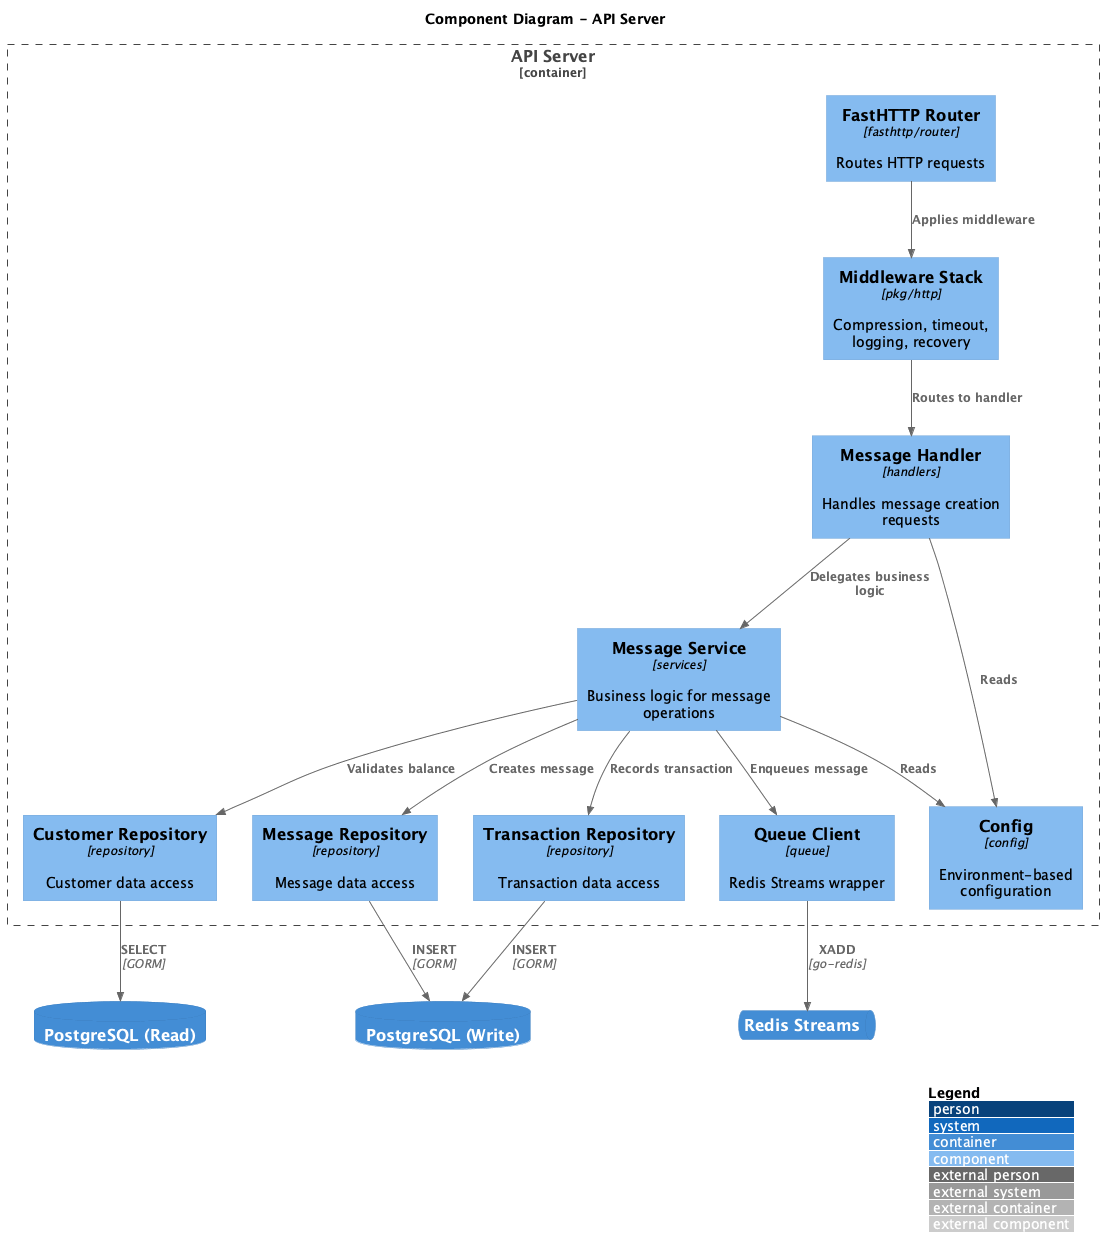

The diagram above was rendered by PlantUML. Its source (embedded in the PNG):
@startuml
!include https://raw.githubusercontent.com/plantuml-stdlib/C4-PlantUML/master/C4_Component.puml

LAYOUT_WITH_LEGEND()

title Component Diagram - API Server

Container_Boundary(api_server, "API Server") {
    Component(router, "FastHTTP Router", "fasthttp/router", "Routes HTTP requests")
    Component(middleware, "Middleware Stack", "pkg/http", "Compression, timeout, logging, recovery")
    Component(message_handler, "Message Handler", "handlers", "Handles message creation requests")
    Component(message_service, "Message Service", "services", "Business logic for message operations")
    Component(customer_repo, "Customer Repository", "repository", "Customer data access")
    Component(message_repo, "Message Repository", "repository", "Message data access")
    Component(transaction_repo, "Transaction Repository", "repository", "Transaction data access")
    Component(queue_client, "Queue Client", "queue", "Redis Streams wrapper")
    Component(config, "Config", "config", "Environment-based configuration")
}

ContainerDb(postgres_read, "PostgreSQL (Read)")
ContainerDb(postgres_write, "PostgreSQL (Write)")
ContainerQueue(redis, "Redis Streams")

Rel(router, middleware, "Applies middleware")
Rel(middleware, message_handler, "Routes to handler")
Rel(message_handler, message_service, "Delegates business logic")
Rel(message_service, customer_repo, "Validates balance")
Rel(message_service, message_repo, "Creates message")
Rel(message_service, transaction_repo, "Records transaction")
Rel(message_service, queue_client, "Enqueues message")

Rel(customer_repo, postgres_read, "SELECT", "GORM")
Rel(message_repo, postgres_write, "INSERT", "GORM")
Rel(transaction_repo, postgres_write, "INSERT", "GORM")
Rel(queue_client, redis, "XADD", "go-redis")

Rel(message_handler, config, "Reads")
Rel(message_service, config, "Reads")

@enduml